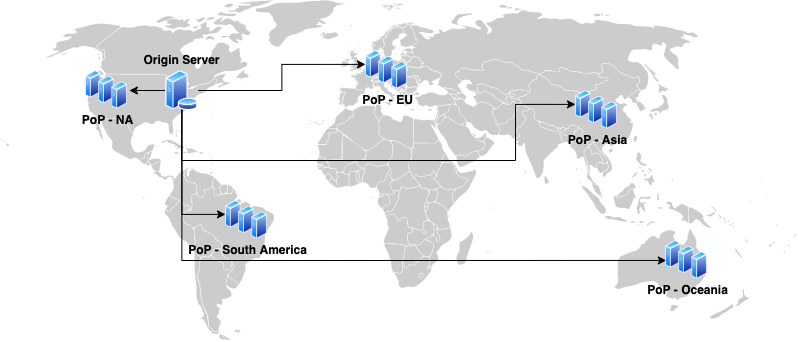

The diagram above was exported from draw.io. Its source (the exported page's mxGraphModel, read from the mxfile embedded in the PNG):
<mxGraphModel dx="731" dy="418" grid="1" gridSize="10" guides="1" tooltips="1" connect="1" arrows="1" fold="1" page="1" pageScale="1" pageWidth="827" pageHeight="1169" math="0" shadow="0">
  <root>
    <mxCell id="0" />
    <mxCell id="1" parent="0" />
    <mxCell id="QGj0g1mmVDLod3xeCP2f-2" value="" style="shape=image;verticalLabelPosition=bottom;labelBackgroundColor=default;verticalAlign=top;aspect=fixed;imageAspect=0;image=https://upload.wikimedia.org/wikipedia/commons/a/ad/BlankMap-World_gray.svg;" vertex="1" parent="1">
      <mxGeometry x="15" y="10" width="796.39" height="340" as="geometry" />
    </mxCell>
    <mxCell id="QGj0g1mmVDLod3xeCP2f-33" style="edgeStyle=orthogonalEdgeStyle;rounded=0;orthogonalLoop=1;jettySize=auto;html=1;exitX=0;exitY=0.5;exitDx=0;exitDy=0;entryX=1.13;entryY=0.34;entryDx=0;entryDy=0;entryPerimeter=0;fontSize=14;" edge="1" parent="1" source="QGj0g1mmVDLod3xeCP2f-3" target="QGj0g1mmVDLod3xeCP2f-30">
      <mxGeometry relative="1" as="geometry" />
    </mxCell>
    <mxCell id="QGj0g1mmVDLod3xeCP2f-34" style="edgeStyle=orthogonalEdgeStyle;rounded=0;orthogonalLoop=1;jettySize=auto;html=1;entryX=0;entryY=0.5;entryDx=0;entryDy=0;fontSize=14;" edge="1" parent="1" source="QGj0g1mmVDLod3xeCP2f-3" target="QGj0g1mmVDLod3xeCP2f-5">
      <mxGeometry relative="1" as="geometry" />
    </mxCell>
    <mxCell id="QGj0g1mmVDLod3xeCP2f-36" style="edgeStyle=orthogonalEdgeStyle;rounded=0;orthogonalLoop=1;jettySize=auto;html=1;exitX=0.5;exitY=1;exitDx=0;exitDy=0;entryX=0;entryY=0.5;entryDx=0;entryDy=0;fontSize=14;" edge="1" parent="1" source="QGj0g1mmVDLod3xeCP2f-3" target="QGj0g1mmVDLod3xeCP2f-22">
      <mxGeometry relative="1" as="geometry">
        <Array as="points">
          <mxPoint x="196" y="109" />
          <mxPoint x="196" y="170" />
          <mxPoint x="530" y="170" />
          <mxPoint x="530" y="114" />
        </Array>
      </mxGeometry>
    </mxCell>
    <mxCell id="QGj0g1mmVDLod3xeCP2f-37" style="edgeStyle=orthogonalEdgeStyle;rounded=0;orthogonalLoop=1;jettySize=auto;html=1;exitX=0.5;exitY=1;exitDx=0;exitDy=0;entryX=0;entryY=0.75;entryDx=0;entryDy=0;fontSize=14;" edge="1" parent="1" source="QGj0g1mmVDLod3xeCP2f-3" target="QGj0g1mmVDLod3xeCP2f-16">
      <mxGeometry relative="1" as="geometry">
        <Array as="points">
          <mxPoint x="196" y="270" />
        </Array>
      </mxGeometry>
    </mxCell>
    <mxCell id="QGj0g1mmVDLod3xeCP2f-12" value="" style="group" vertex="1" connectable="0" parent="1">
      <mxGeometry x="380" y="60" width="57.34" height="58.88888888888889" as="geometry" />
    </mxCell>
    <mxCell id="QGj0g1mmVDLod3xeCP2f-8" value="" style="group" vertex="1" connectable="0" parent="QGj0g1mmVDLod3xeCP2f-12">
      <mxGeometry width="44.68571428571428" height="38.88888888888889" as="geometry" />
    </mxCell>
    <mxCell id="QGj0g1mmVDLod3xeCP2f-5" value="" style="aspect=fixed;perimeter=ellipsePerimeter;html=1;align=center;shadow=0;dashed=0;spacingTop=3;image;image=img/lib/active_directory/generic_server.svg;fontSize=14;" vertex="1" parent="QGj0g1mmVDLod3xeCP2f-8">
      <mxGeometry width="15.555555555555559" height="27.77777777777778" as="geometry" />
    </mxCell>
    <mxCell id="QGj0g1mmVDLod3xeCP2f-6" value="" style="aspect=fixed;perimeter=ellipsePerimeter;html=1;align=center;shadow=0;dashed=0;spacingTop=3;image;image=img/lib/active_directory/generic_server.svg;fontSize=14;" vertex="1" parent="QGj0g1mmVDLod3xeCP2f-8">
      <mxGeometry x="13.142857142857142" y="5.555555555555555" width="15.555555555555559" height="27.77777777777778" as="geometry" />
    </mxCell>
    <mxCell id="QGj0g1mmVDLod3xeCP2f-7" value="" style="aspect=fixed;perimeter=ellipsePerimeter;html=1;align=center;shadow=0;dashed=0;spacingTop=3;image;image=img/lib/active_directory/generic_server.svg;fontSize=14;" vertex="1" parent="QGj0g1mmVDLod3xeCP2f-8">
      <mxGeometry x="26.285714285714285" y="11.11111111111111" width="15.555555555555559" height="27.77777777777778" as="geometry" />
    </mxCell>
    <mxCell id="QGj0g1mmVDLod3xeCP2f-11" value="&lt;b&gt;&lt;font style=&quot;font-size: 12px&quot;&gt;PoP - EU&lt;/font&gt;&lt;/b&gt;" style="text;html=1;align=center;verticalAlign=middle;resizable=0;points=[];autosize=1;strokeColor=none;fillColor=none;fontSize=14;" vertex="1" parent="QGj0g1mmVDLod3xeCP2f-12">
      <mxGeometry x="-12.66" y="38.88888888888889" width="70" height="20" as="geometry" />
    </mxCell>
    <mxCell id="QGj0g1mmVDLod3xeCP2f-14" value="" style="group" vertex="1" connectable="0" parent="1">
      <mxGeometry x="680" y="250" width="77.34" height="58.88888888888889" as="geometry" />
    </mxCell>
    <mxCell id="QGj0g1mmVDLod3xeCP2f-15" value="" style="group" vertex="1" connectable="0" parent="QGj0g1mmVDLod3xeCP2f-14">
      <mxGeometry width="44.68571428571428" height="38.88888888888889" as="geometry" />
    </mxCell>
    <mxCell id="QGj0g1mmVDLod3xeCP2f-16" value="" style="aspect=fixed;perimeter=ellipsePerimeter;html=1;align=center;shadow=0;dashed=0;spacingTop=3;image;image=img/lib/active_directory/generic_server.svg;fontSize=14;" vertex="1" parent="QGj0g1mmVDLod3xeCP2f-15">
      <mxGeometry width="15.555555555555559" height="27.77777777777778" as="geometry" />
    </mxCell>
    <mxCell id="QGj0g1mmVDLod3xeCP2f-17" value="" style="aspect=fixed;perimeter=ellipsePerimeter;html=1;align=center;shadow=0;dashed=0;spacingTop=3;image;image=img/lib/active_directory/generic_server.svg;fontSize=14;" vertex="1" parent="QGj0g1mmVDLod3xeCP2f-15">
      <mxGeometry x="13.142857142857142" y="5.555555555555555" width="15.555555555555559" height="27.77777777777778" as="geometry" />
    </mxCell>
    <mxCell id="QGj0g1mmVDLod3xeCP2f-18" value="" style="aspect=fixed;perimeter=ellipsePerimeter;html=1;align=center;shadow=0;dashed=0;spacingTop=3;image;image=img/lib/active_directory/generic_server.svg;fontSize=14;" vertex="1" parent="QGj0g1mmVDLod3xeCP2f-15">
      <mxGeometry x="26.285714285714285" y="11.11111111111111" width="15.555555555555559" height="27.77777777777778" as="geometry" />
    </mxCell>
    <mxCell id="QGj0g1mmVDLod3xeCP2f-19" value="&lt;b&gt;&lt;font style=&quot;font-size: 12px&quot;&gt;PoP - Oceania&lt;/font&gt;&lt;/b&gt;" style="text;html=1;align=center;verticalAlign=middle;resizable=0;points=[];autosize=1;strokeColor=none;fillColor=none;fontSize=14;" vertex="1" parent="QGj0g1mmVDLod3xeCP2f-14">
      <mxGeometry x="-27.659999999999997" y="38.88888888888889" width="100" height="20" as="geometry" />
    </mxCell>
    <mxCell id="QGj0g1mmVDLod3xeCP2f-20" value="" style="group" vertex="1" connectable="0" parent="1">
      <mxGeometry x="590" y="100" width="62.34" height="58.88888888888889" as="geometry" />
    </mxCell>
    <mxCell id="QGj0g1mmVDLod3xeCP2f-21" value="" style="group" vertex="1" connectable="0" parent="QGj0g1mmVDLod3xeCP2f-20">
      <mxGeometry width="44.68571428571428" height="38.88888888888889" as="geometry" />
    </mxCell>
    <mxCell id="QGj0g1mmVDLod3xeCP2f-22" value="" style="aspect=fixed;perimeter=ellipsePerimeter;html=1;align=center;shadow=0;dashed=0;spacingTop=3;image;image=img/lib/active_directory/generic_server.svg;fontSize=14;" vertex="1" parent="QGj0g1mmVDLod3xeCP2f-21">
      <mxGeometry width="15.555555555555559" height="27.77777777777778" as="geometry" />
    </mxCell>
    <mxCell id="QGj0g1mmVDLod3xeCP2f-23" value="" style="aspect=fixed;perimeter=ellipsePerimeter;html=1;align=center;shadow=0;dashed=0;spacingTop=3;image;image=img/lib/active_directory/generic_server.svg;fontSize=14;" vertex="1" parent="QGj0g1mmVDLod3xeCP2f-21">
      <mxGeometry x="13.142857142857142" y="5.555555555555555" width="15.555555555555559" height="27.77777777777778" as="geometry" />
    </mxCell>
    <mxCell id="QGj0g1mmVDLod3xeCP2f-24" value="" style="aspect=fixed;perimeter=ellipsePerimeter;html=1;align=center;shadow=0;dashed=0;spacingTop=3;image;image=img/lib/active_directory/generic_server.svg;fontSize=14;" vertex="1" parent="QGj0g1mmVDLod3xeCP2f-21">
      <mxGeometry x="26.285714285714285" y="11.11111111111111" width="15.555555555555559" height="27.77777777777778" as="geometry" />
    </mxCell>
    <mxCell id="QGj0g1mmVDLod3xeCP2f-25" value="&lt;b&gt;&lt;font style=&quot;font-size: 12px&quot;&gt;PoP - Asia&lt;/font&gt;&lt;/b&gt;" style="text;html=1;align=center;verticalAlign=middle;resizable=0;points=[];autosize=1;strokeColor=none;fillColor=none;fontSize=14;" vertex="1" parent="QGj0g1mmVDLod3xeCP2f-20">
      <mxGeometry x="-12.66" y="38.88888888888889" width="70" height="20" as="geometry" />
    </mxCell>
    <mxCell id="QGj0g1mmVDLod3xeCP2f-26" value="" style="group" vertex="1" connectable="0" parent="1">
      <mxGeometry x="100" y="80" width="62.34" height="58.88888888888889" as="geometry" />
    </mxCell>
    <mxCell id="QGj0g1mmVDLod3xeCP2f-27" value="" style="group" vertex="1" connectable="0" parent="QGj0g1mmVDLod3xeCP2f-26">
      <mxGeometry width="44.68571428571428" height="38.88888888888889" as="geometry" />
    </mxCell>
    <mxCell id="QGj0g1mmVDLod3xeCP2f-28" value="" style="aspect=fixed;perimeter=ellipsePerimeter;html=1;align=center;shadow=0;dashed=0;spacingTop=3;image;image=img/lib/active_directory/generic_server.svg;fontSize=14;" vertex="1" parent="QGj0g1mmVDLod3xeCP2f-27">
      <mxGeometry width="15.555555555555559" height="27.77777777777778" as="geometry" />
    </mxCell>
    <mxCell id="QGj0g1mmVDLod3xeCP2f-29" value="" style="aspect=fixed;perimeter=ellipsePerimeter;html=1;align=center;shadow=0;dashed=0;spacingTop=3;image;image=img/lib/active_directory/generic_server.svg;fontSize=14;" vertex="1" parent="QGj0g1mmVDLod3xeCP2f-27">
      <mxGeometry x="13.142857142857142" y="5.555555555555555" width="15.555555555555559" height="27.77777777777778" as="geometry" />
    </mxCell>
    <mxCell id="QGj0g1mmVDLod3xeCP2f-30" value="" style="aspect=fixed;perimeter=ellipsePerimeter;html=1;align=center;shadow=0;dashed=0;spacingTop=3;image;image=img/lib/active_directory/generic_server.svg;fontSize=14;" vertex="1" parent="QGj0g1mmVDLod3xeCP2f-27">
      <mxGeometry x="26.285714285714285" y="11.11111111111111" width="15.555555555555559" height="27.77777777777778" as="geometry" />
    </mxCell>
    <mxCell id="QGj0g1mmVDLod3xeCP2f-31" value="&lt;b&gt;&lt;font style=&quot;font-size: 12px&quot;&gt;PoP - NA&lt;/font&gt;&lt;/b&gt;" style="text;html=1;align=center;verticalAlign=middle;resizable=0;points=[];autosize=1;strokeColor=none;fillColor=none;fontSize=14;" vertex="1" parent="QGj0g1mmVDLod3xeCP2f-26">
      <mxGeometry x="-12.66" y="38.88888888888889" width="70" height="20" as="geometry" />
    </mxCell>
    <mxCell id="QGj0g1mmVDLod3xeCP2f-39" value="" style="group" vertex="1" connectable="0" parent="1">
      <mxGeometry x="151.4" y="60" width="90" height="60" as="geometry" />
    </mxCell>
    <mxCell id="QGj0g1mmVDLod3xeCP2f-3" value="" style="aspect=fixed;perimeter=ellipsePerimeter;html=1;align=center;shadow=0;dashed=0;spacingTop=3;image;image=img/lib/active_directory/database_server.svg;" vertex="1" parent="QGj0g1mmVDLod3xeCP2f-39">
      <mxGeometry x="28.599999999999994" y="20" width="32.8" height="40" as="geometry" />
    </mxCell>
    <mxCell id="QGj0g1mmVDLod3xeCP2f-38" value="&lt;b&gt;Origin Server&lt;br&gt;&lt;/b&gt;" style="text;html=1;align=center;verticalAlign=middle;resizable=0;points=[];autosize=1;strokeColor=none;fillColor=none;fontSize=12;" vertex="1" parent="QGj0g1mmVDLod3xeCP2f-39">
      <mxGeometry width="90" height="20" as="geometry" />
    </mxCell>
    <mxCell id="QGj0g1mmVDLod3xeCP2f-40" value="" style="group" vertex="1" connectable="0" parent="1">
      <mxGeometry x="240" y="210" width="87.34" height="58.88888888888889" as="geometry" />
    </mxCell>
    <mxCell id="QGj0g1mmVDLod3xeCP2f-41" value="" style="group" vertex="1" connectable="0" parent="QGj0g1mmVDLod3xeCP2f-40">
      <mxGeometry width="44.68571428571428" height="38.88888888888889" as="geometry" />
    </mxCell>
    <mxCell id="QGj0g1mmVDLod3xeCP2f-42" value="" style="aspect=fixed;perimeter=ellipsePerimeter;html=1;align=center;shadow=0;dashed=0;spacingTop=3;image;image=img/lib/active_directory/generic_server.svg;fontSize=14;" vertex="1" parent="QGj0g1mmVDLod3xeCP2f-41">
      <mxGeometry width="15.555555555555559" height="27.77777777777778" as="geometry" />
    </mxCell>
    <mxCell id="QGj0g1mmVDLod3xeCP2f-43" value="" style="aspect=fixed;perimeter=ellipsePerimeter;html=1;align=center;shadow=0;dashed=0;spacingTop=3;image;image=img/lib/active_directory/generic_server.svg;fontSize=14;" vertex="1" parent="QGj0g1mmVDLod3xeCP2f-41">
      <mxGeometry x="13.142857142857142" y="5.555555555555555" width="15.555555555555559" height="27.77777777777778" as="geometry" />
    </mxCell>
    <mxCell id="QGj0g1mmVDLod3xeCP2f-44" value="" style="aspect=fixed;perimeter=ellipsePerimeter;html=1;align=center;shadow=0;dashed=0;spacingTop=3;image;image=img/lib/active_directory/generic_server.svg;fontSize=14;" vertex="1" parent="QGj0g1mmVDLod3xeCP2f-41">
      <mxGeometry x="26.285714285714285" y="11.11111111111111" width="15.555555555555559" height="27.77777777777778" as="geometry" />
    </mxCell>
    <mxCell id="QGj0g1mmVDLod3xeCP2f-45" value="&lt;b&gt;&lt;font style=&quot;font-size: 12px&quot;&gt;PoP - South America&lt;/font&gt;&lt;/b&gt;" style="text;html=1;align=center;verticalAlign=middle;resizable=0;points=[];autosize=1;strokeColor=none;fillColor=none;fontSize=14;" vertex="1" parent="QGj0g1mmVDLod3xeCP2f-40">
      <mxGeometry x="-42.66" y="38.88888888888889" width="130" height="20" as="geometry" />
    </mxCell>
    <mxCell id="QGj0g1mmVDLod3xeCP2f-46" style="edgeStyle=orthogonalEdgeStyle;rounded=0;orthogonalLoop=1;jettySize=auto;html=1;exitX=0.5;exitY=1;exitDx=0;exitDy=0;entryX=0;entryY=0.5;entryDx=0;entryDy=0;fontSize=12;" edge="1" parent="1" source="QGj0g1mmVDLod3xeCP2f-3" target="QGj0g1mmVDLod3xeCP2f-42">
      <mxGeometry relative="1" as="geometry" />
    </mxCell>
  </root>
</mxGraphModel>